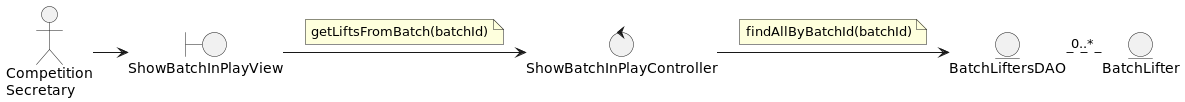

The diagram above was rendered by PlantUML. Its source (embedded in the PNG):
@startuml
actor "Competition\nSecretary" as cs

entity BatchLiftersDAO
control ShowBatchInPlayController
entity BatchLifter
boundary ShowBatchInPlayView

cs -right-> ShowBatchInPlayView
ShowBatchInPlayView -right-> ShowBatchInPlayController
note on link
  getLiftsFromBatch(batchId)
end note

ShowBatchInPlayController -right-> BatchLiftersDAO
note on link
  findAllByBatchId(batchId)
end note

BatchLiftersDAO .right. "0..*" BatchLifter





@enduml